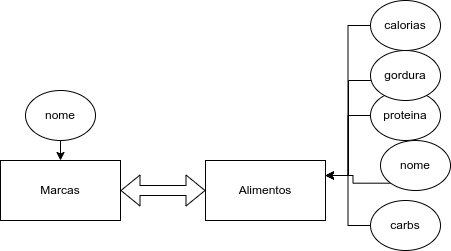

The diagram above was exported from draw.io. Its source (the exported page's mxGraphModel, read from the mxfile embedded in the PNG):
<mxGraphModel dx="1355" dy="809" grid="1" gridSize="10" guides="1" tooltips="1" connect="1" arrows="1" fold="1" page="1" pageScale="1" pageWidth="850" pageHeight="1100" math="0" shadow="0">
  <root>
    <mxCell id="0" />
    <mxCell id="1" parent="0" />
    <mxCell id="0JpAzCO8QS8HNnT8kbuK-1" value="Marcas" style="rounded=0;whiteSpace=wrap;html=1;" parent="1" vertex="1">
      <mxGeometry x="220" y="180" width="120" height="60" as="geometry" />
    </mxCell>
    <mxCell id="0JpAzCO8QS8HNnT8kbuK-2" value="Alimentos" style="rounded=0;whiteSpace=wrap;html=1;" parent="1" vertex="1">
      <mxGeometry x="425" y="180" width="120" height="60" as="geometry" />
    </mxCell>
    <mxCell id="0JpAzCO8QS8HNnT8kbuK-11" style="edgeStyle=orthogonalEdgeStyle;rounded=0;orthogonalLoop=1;jettySize=auto;html=1;exitX=0;exitY=1;exitDx=0;exitDy=0;entryX=1;entryY=0.25;entryDx=0;entryDy=0;" parent="1" source="0JpAzCO8QS8HNnT8kbuK-3" target="0JpAzCO8QS8HNnT8kbuK-2" edge="1">
      <mxGeometry relative="1" as="geometry" />
    </mxCell>
    <mxCell id="0JpAzCO8QS8HNnT8kbuK-3" value="nome" style="ellipse;whiteSpace=wrap;html=1;" parent="1" vertex="1">
      <mxGeometry x="600" y="160" width="70" height="50" as="geometry" />
    </mxCell>
    <mxCell id="0JpAzCO8QS8HNnT8kbuK-20" style="edgeStyle=orthogonalEdgeStyle;rounded=0;orthogonalLoop=1;jettySize=auto;html=1;exitX=0;exitY=0.5;exitDx=0;exitDy=0;entryX=1;entryY=0.25;entryDx=0;entryDy=0;" parent="1" source="0JpAzCO8QS8HNnT8kbuK-4" target="0JpAzCO8QS8HNnT8kbuK-2" edge="1">
      <mxGeometry relative="1" as="geometry" />
    </mxCell>
    <mxCell id="0JpAzCO8QS8HNnT8kbuK-4" value="proteina" style="ellipse;whiteSpace=wrap;html=1;" parent="1" vertex="1">
      <mxGeometry x="590" y="110" width="70" height="50" as="geometry" />
    </mxCell>
    <mxCell id="0JpAzCO8QS8HNnT8kbuK-12" style="edgeStyle=orthogonalEdgeStyle;rounded=0;orthogonalLoop=1;jettySize=auto;html=1;exitX=0;exitY=0.5;exitDx=0;exitDy=0;entryX=1;entryY=0.25;entryDx=0;entryDy=0;" parent="1" source="0JpAzCO8QS8HNnT8kbuK-5" target="0JpAzCO8QS8HNnT8kbuK-2" edge="1">
      <mxGeometry relative="1" as="geometry" />
    </mxCell>
    <mxCell id="0JpAzCO8QS8HNnT8kbuK-5" value="carbs" style="ellipse;whiteSpace=wrap;html=1;" parent="1" vertex="1">
      <mxGeometry x="590" y="220" width="70" height="50" as="geometry" />
    </mxCell>
    <mxCell id="0JpAzCO8QS8HNnT8kbuK-13" style="edgeStyle=orthogonalEdgeStyle;rounded=0;orthogonalLoop=1;jettySize=auto;html=1;exitX=0.5;exitY=0;exitDx=0;exitDy=0;entryX=1;entryY=0.25;entryDx=0;entryDy=0;" parent="1" source="0JpAzCO8QS8HNnT8kbuK-6" target="0JpAzCO8QS8HNnT8kbuK-2" edge="1">
      <mxGeometry relative="1" as="geometry">
        <Array as="points">
          <mxPoint x="625" y="100" />
          <mxPoint x="568" y="100" />
          <mxPoint x="568" y="195" />
        </Array>
      </mxGeometry>
    </mxCell>
    <mxCell id="0JpAzCO8QS8HNnT8kbuK-6" value="gordura" style="ellipse;whiteSpace=wrap;html=1;" parent="1" vertex="1">
      <mxGeometry x="590" y="70" width="70" height="50" as="geometry" />
    </mxCell>
    <mxCell id="0JpAzCO8QS8HNnT8kbuK-15" value="" style="shape=flexArrow;endArrow=classic;startArrow=classic;html=1;rounded=0;exitX=1;exitY=0.5;exitDx=0;exitDy=0;entryX=0;entryY=0.5;entryDx=0;entryDy=0;" parent="1" source="0JpAzCO8QS8HNnT8kbuK-1" target="0JpAzCO8QS8HNnT8kbuK-2" edge="1">
      <mxGeometry width="100" height="100" relative="1" as="geometry">
        <mxPoint x="310" y="270" as="sourcePoint" />
        <mxPoint x="410" y="170" as="targetPoint" />
      </mxGeometry>
    </mxCell>
    <mxCell id="0JpAzCO8QS8HNnT8kbuK-17" style="edgeStyle=orthogonalEdgeStyle;rounded=0;orthogonalLoop=1;jettySize=auto;html=1;exitX=0.5;exitY=1;exitDx=0;exitDy=0;entryX=0.5;entryY=0;entryDx=0;entryDy=0;" parent="1" source="0JpAzCO8QS8HNnT8kbuK-16" target="0JpAzCO8QS8HNnT8kbuK-1" edge="1">
      <mxGeometry relative="1" as="geometry" />
    </mxCell>
    <mxCell id="0JpAzCO8QS8HNnT8kbuK-16" value="nome" style="ellipse;whiteSpace=wrap;html=1;" parent="1" vertex="1">
      <mxGeometry x="245" y="110" width="70" height="50" as="geometry" />
    </mxCell>
    <mxCell id="0JpAzCO8QS8HNnT8kbuK-19" style="edgeStyle=orthogonalEdgeStyle;rounded=0;orthogonalLoop=1;jettySize=auto;html=1;exitX=0;exitY=0.5;exitDx=0;exitDy=0;entryX=1;entryY=0.25;entryDx=0;entryDy=0;" parent="1" source="0JpAzCO8QS8HNnT8kbuK-18" target="0JpAzCO8QS8HNnT8kbuK-2" edge="1">
      <mxGeometry relative="1" as="geometry" />
    </mxCell>
    <mxCell id="0JpAzCO8QS8HNnT8kbuK-18" value="calorias" style="ellipse;whiteSpace=wrap;html=1;" parent="1" vertex="1">
      <mxGeometry x="590" y="20" width="70" height="50" as="geometry" />
    </mxCell>
  </root>
</mxGraphModel>